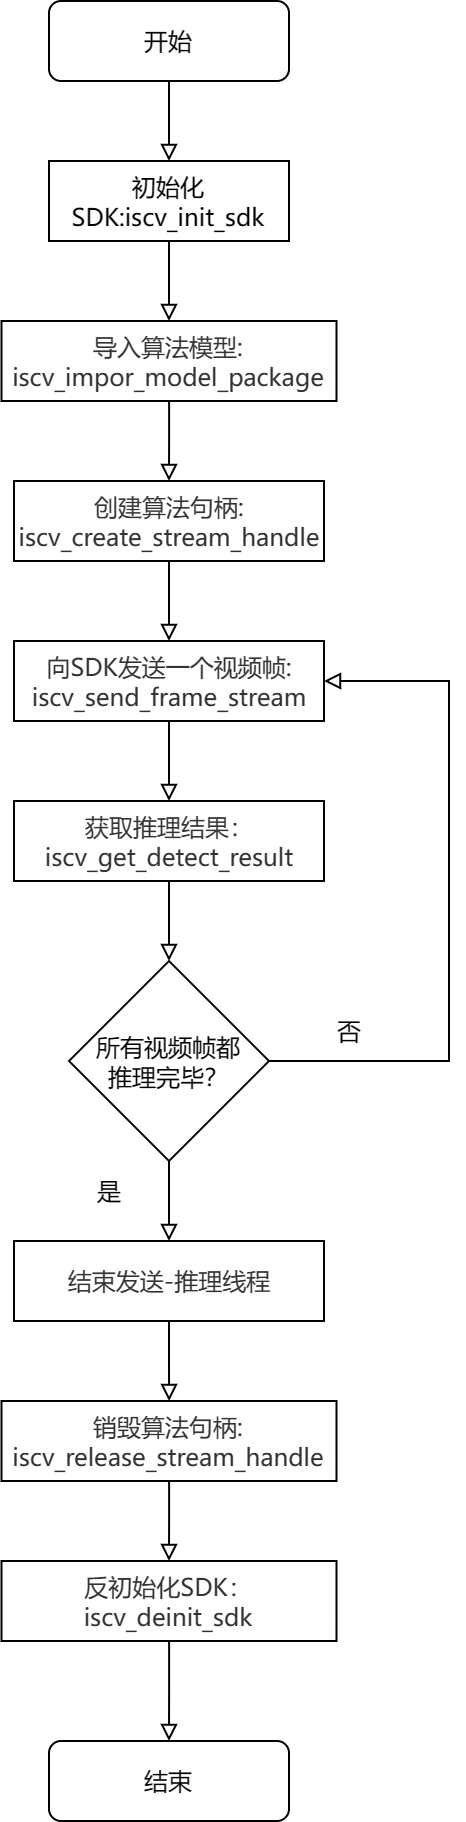

The diagram above was exported from draw.io. Its source (the exported page's mxGraphModel, read from the mxfile embedded in the PNG):
<mxGraphModel dx="1178" dy="641" grid="1" gridSize="10" guides="1" tooltips="1" connect="1" arrows="1" fold="1" page="1" pageScale="1" pageWidth="827" pageHeight="1169" math="0" shadow="0">
  <root>
    <mxCell id="WIyWlLk6GJQsqaUBKTNV-0" />
    <mxCell id="WIyWlLk6GJQsqaUBKTNV-1" parent="WIyWlLk6GJQsqaUBKTNV-0" />
    <mxCell id="1dazjg5d2lz78ECobcm4-5" style="edgeStyle=orthogonalEdgeStyle;rounded=0;orthogonalLoop=1;jettySize=auto;html=1;exitX=0.5;exitY=1;exitDx=0;exitDy=0;fontFamily=Noto Sans Simplified Chinese;fontSource=https%3A%2F%2Ffonts.googleapis.com%2Fcss%3Ffamily%3DNoto%2BSans%2BSimplified%2BChinese;fontSize=12;endArrow=block;endFill=0;" edge="1" parent="WIyWlLk6GJQsqaUBKTNV-1" source="WIyWlLk6GJQsqaUBKTNV-3" target="1dazjg5d2lz78ECobcm4-0">
      <mxGeometry relative="1" as="geometry" />
    </mxCell>
    <mxCell id="WIyWlLk6GJQsqaUBKTNV-3" value="开始" style="rounded=1;whiteSpace=wrap;html=1;fontSize=12;glass=0;strokeWidth=1;shadow=0;fontFamily=Noto Sans Simplified Chinese;fontSource=https%3A%2F%2Ffonts.googleapis.com%2Fcss%3Ffamily%3DNoto%2BSans%2BSimplified%2BChinese;" parent="WIyWlLk6GJQsqaUBKTNV-1" vertex="1">
      <mxGeometry x="520" y="40" width="120" height="40" as="geometry" />
    </mxCell>
    <mxCell id="1dazjg5d2lz78ECobcm4-3" style="edgeStyle=orthogonalEdgeStyle;rounded=0;orthogonalLoop=1;jettySize=auto;html=1;exitX=0.5;exitY=1;exitDx=0;exitDy=0;entryX=0.5;entryY=0;entryDx=0;entryDy=0;fontFamily=Noto Sans Simplified Chinese;fontSource=https%3A%2F%2Ffonts.googleapis.com%2Fcss%3Ffamily%3DNoto%2BSans%2BSimplified%2BChinese;fontSize=12;endArrow=block;endFill=0;" edge="1" parent="WIyWlLk6GJQsqaUBKTNV-1" source="1dazjg5d2lz78ECobcm4-0">
      <mxGeometry relative="1" as="geometry">
        <mxPoint x="580" y="200" as="targetPoint" />
      </mxGeometry>
    </mxCell>
    <mxCell id="1dazjg5d2lz78ECobcm4-0" value="初始化SDK:iscv_init_sdk" style="rounded=0;whiteSpace=wrap;html=1;fontFamily=Noto Sans Simplified Chinese;fontSource=https%3A%2F%2Ffonts.googleapis.com%2Fcss%3Ffamily%3DNoto%2BSans%2BSimplified%2BChinese;" vertex="1" parent="WIyWlLk6GJQsqaUBKTNV-1">
      <mxGeometry x="520" y="120" width="120" height="40" as="geometry" />
    </mxCell>
    <mxCell id="1dazjg5d2lz78ECobcm4-9" style="edgeStyle=orthogonalEdgeStyle;rounded=0;orthogonalLoop=1;jettySize=auto;html=1;entryX=0.5;entryY=0;entryDx=0;entryDy=0;fontFamily=Noto Sans Simplified Chinese;fontSource=https%3A%2F%2Ffonts.googleapis.com%2Fcss%3Ffamily%3DNoto%2BSans%2BSimplified%2BChinese;fontSize=12;endArrow=block;endFill=0;" edge="1" parent="WIyWlLk6GJQsqaUBKTNV-1" source="1dazjg5d2lz78ECobcm4-6" target="1dazjg5d2lz78ECobcm4-8">
      <mxGeometry relative="1" as="geometry" />
    </mxCell>
    <mxCell id="1dazjg5d2lz78ECobcm4-6" value="&lt;div style=&quot;font-size: 12px;&quot;&gt;&lt;span style=&quot;font-size: 12px; font-family: 微软雅黑; color: rgb(51, 51, 51);&quot;&gt;导入算法模型:&lt;/span&gt;&lt;/div&gt;&lt;div style=&quot;font-size: 12px;&quot;&gt;&lt;span style=&quot;font-size: 12px; font-family: 微软雅黑; color: rgb(51, 51, 51);&quot;&gt;iscv_impor_model_package&lt;/span&gt;&lt;/div&gt;" style="rounded=0;whiteSpace=wrap;html=1;fontFamily=Noto Sans Simplified Chinese;fontSource=https%3A%2F%2Ffonts.googleapis.com%2Fcss%3Ffamily%3DNoto%2BSans%2BSimplified%2BChinese;fontSize=12;" vertex="1" parent="WIyWlLk6GJQsqaUBKTNV-1">
      <mxGeometry x="496.25" y="200" width="167.5" height="40" as="geometry" />
    </mxCell>
    <mxCell id="1dazjg5d2lz78ECobcm4-11" style="edgeStyle=orthogonalEdgeStyle;rounded=0;orthogonalLoop=1;jettySize=auto;html=1;exitX=0.5;exitY=1;exitDx=0;exitDy=0;entryX=0.5;entryY=0;entryDx=0;entryDy=0;fontFamily=Noto Sans Simplified Chinese;fontSource=https%3A%2F%2Ffonts.googleapis.com%2Fcss%3Ffamily%3DNoto%2BSans%2BSimplified%2BChinese;fontSize=12;endArrow=block;endFill=0;" edge="1" parent="WIyWlLk6GJQsqaUBKTNV-1" source="1dazjg5d2lz78ECobcm4-8" target="1dazjg5d2lz78ECobcm4-10">
      <mxGeometry relative="1" as="geometry" />
    </mxCell>
    <mxCell id="1dazjg5d2lz78ECobcm4-8" value="&lt;div style=&quot;font-size: 12px;&quot;&gt;&lt;span style=&quot;font-size: 12px; font-family: 微软雅黑; color: rgb(51, 51, 51);&quot;&gt;创建算法句柄:&lt;/span&gt;&lt;/div&gt;&lt;div style=&quot;font-size: 12px;&quot;&gt;&lt;span style=&quot;font-size: 12px; font-family: 微软雅黑; color: rgb(51, 51, 51);&quot;&gt;iscv_create_stream_handle&lt;/span&gt;&lt;/div&gt;" style="rounded=0;whiteSpace=wrap;html=1;fontFamily=Noto Sans Simplified Chinese;fontSource=https%3A%2F%2Ffonts.googleapis.com%2Fcss%3Ffamily%3DNoto%2BSans%2BSimplified%2BChinese;fontSize=12;" vertex="1" parent="WIyWlLk6GJQsqaUBKTNV-1">
      <mxGeometry x="502.5" y="280" width="155" height="40" as="geometry" />
    </mxCell>
    <mxCell id="1dazjg5d2lz78ECobcm4-13" style="edgeStyle=orthogonalEdgeStyle;rounded=0;orthogonalLoop=1;jettySize=auto;html=1;fontFamily=Noto Sans Simplified Chinese;fontSource=https%3A%2F%2Ffonts.googleapis.com%2Fcss%3Ffamily%3DNoto%2BSans%2BSimplified%2BChinese;fontSize=12;endArrow=block;endFill=0;" edge="1" parent="WIyWlLk6GJQsqaUBKTNV-1" source="1dazjg5d2lz78ECobcm4-10" target="1dazjg5d2lz78ECobcm4-12">
      <mxGeometry relative="1" as="geometry" />
    </mxCell>
    <mxCell id="1dazjg5d2lz78ECobcm4-10" value="&lt;div style=&quot;font-size: 12px;&quot;&gt;&lt;font face=&quot;微软雅黑&quot; color=&quot;#333333&quot;&gt;向SDK发送一个视频帧:&lt;/font&gt;&lt;/div&gt;&lt;div style=&quot;font-size: 12px;&quot;&gt;&lt;font face=&quot;微软雅黑&quot; color=&quot;#333333&quot;&gt;iscv_send_frame_stream&lt;/font&gt;&lt;/div&gt;" style="rounded=0;whiteSpace=wrap;html=1;fontFamily=Noto Sans Simplified Chinese;fontSource=https%3A%2F%2Ffonts.googleapis.com%2Fcss%3Ffamily%3DNoto%2BSans%2BSimplified%2BChinese;fontSize=12;" vertex="1" parent="WIyWlLk6GJQsqaUBKTNV-1">
      <mxGeometry x="502.5" y="360" width="155" height="40" as="geometry" />
    </mxCell>
    <mxCell id="1dazjg5d2lz78ECobcm4-20" style="edgeStyle=orthogonalEdgeStyle;rounded=0;orthogonalLoop=1;jettySize=auto;html=1;fontFamily=Noto Sans Simplified Chinese;fontSource=https%3A%2F%2Ffonts.googleapis.com%2Fcss%3Ffamily%3DNoto%2BSans%2BSimplified%2BChinese;fontSize=12;endArrow=block;endFill=0;" edge="1" parent="WIyWlLk6GJQsqaUBKTNV-1" source="1dazjg5d2lz78ECobcm4-12" target="1dazjg5d2lz78ECobcm4-19">
      <mxGeometry relative="1" as="geometry" />
    </mxCell>
    <mxCell id="1dazjg5d2lz78ECobcm4-12" value="&lt;div style=&quot;font-size: 12px;&quot;&gt;&lt;font face=&quot;微软雅黑&quot; color=&quot;#333333&quot;&gt;获取推理结果：&lt;/font&gt;&lt;/div&gt;&lt;div style=&quot;font-size: 12px;&quot;&gt;&lt;font face=&quot;微软雅黑&quot; color=&quot;#333333&quot;&gt;iscv_get_detect_result&lt;/font&gt;&lt;/div&gt;" style="rounded=0;whiteSpace=wrap;html=1;fontFamily=Noto Sans Simplified Chinese;fontSource=https%3A%2F%2Ffonts.googleapis.com%2Fcss%3Ffamily%3DNoto%2BSans%2BSimplified%2BChinese;fontSize=12;" vertex="1" parent="WIyWlLk6GJQsqaUBKTNV-1">
      <mxGeometry x="502.5" y="440" width="155" height="40" as="geometry" />
    </mxCell>
    <mxCell id="1dazjg5d2lz78ECobcm4-22" style="edgeStyle=orthogonalEdgeStyle;rounded=0;orthogonalLoop=1;jettySize=auto;html=1;entryX=1;entryY=0.5;entryDx=0;entryDy=0;fontFamily=Noto Sans Simplified Chinese;fontSource=https%3A%2F%2Ffonts.googleapis.com%2Fcss%3Ffamily%3DNoto%2BSans%2BSimplified%2BChinese;fontSize=12;endArrow=block;endFill=0;" edge="1" parent="WIyWlLk6GJQsqaUBKTNV-1" source="1dazjg5d2lz78ECobcm4-19" target="1dazjg5d2lz78ECobcm4-10">
      <mxGeometry relative="1" as="geometry">
        <Array as="points">
          <mxPoint x="720" y="570" />
          <mxPoint x="720" y="380" />
        </Array>
      </mxGeometry>
    </mxCell>
    <mxCell id="1dazjg5d2lz78ECobcm4-26" style="edgeStyle=orthogonalEdgeStyle;rounded=0;orthogonalLoop=1;jettySize=auto;html=1;exitX=0.5;exitY=1;exitDx=0;exitDy=0;fontFamily=Noto Sans Simplified Chinese;fontSource=https%3A%2F%2Ffonts.googleapis.com%2Fcss%3Ffamily%3DNoto%2BSans%2BSimplified%2BChinese;fontSize=12;endArrow=block;endFill=0;" edge="1" parent="WIyWlLk6GJQsqaUBKTNV-1" source="1dazjg5d2lz78ECobcm4-19" target="1dazjg5d2lz78ECobcm4-25">
      <mxGeometry relative="1" as="geometry" />
    </mxCell>
    <mxCell id="1dazjg5d2lz78ECobcm4-19" value="所有视频帧都&lt;br&gt;推理完毕？" style="rhombus;whiteSpace=wrap;html=1;fontFamily=Noto Sans Simplified Chinese;fontSource=https%3A%2F%2Ffonts.googleapis.com%2Fcss%3Ffamily%3DNoto%2BSans%2BSimplified%2BChinese;fontSize=12;" vertex="1" parent="WIyWlLk6GJQsqaUBKTNV-1">
      <mxGeometry x="530" y="520" width="100" height="100" as="geometry" />
    </mxCell>
    <mxCell id="1dazjg5d2lz78ECobcm4-24" value="是" style="text;html=1;align=center;verticalAlign=middle;resizable=0;points=[];autosize=1;strokeColor=none;fillColor=none;fontSize=12;fontFamily=Noto Sans Simplified Chinese;" vertex="1" parent="WIyWlLk6GJQsqaUBKTNV-1">
      <mxGeometry x="530" y="620" width="40" height="30" as="geometry" />
    </mxCell>
    <mxCell id="1dazjg5d2lz78ECobcm4-29" style="edgeStyle=orthogonalEdgeStyle;rounded=0;orthogonalLoop=1;jettySize=auto;html=1;fontFamily=Noto Sans Simplified Chinese;fontSource=https%3A%2F%2Ffonts.googleapis.com%2Fcss%3Ffamily%3DNoto%2BSans%2BSimplified%2BChinese;fontSize=12;endArrow=block;endFill=0;" edge="1" parent="WIyWlLk6GJQsqaUBKTNV-1" source="1dazjg5d2lz78ECobcm4-25" target="1dazjg5d2lz78ECobcm4-28">
      <mxGeometry relative="1" as="geometry" />
    </mxCell>
    <mxCell id="1dazjg5d2lz78ECobcm4-25" value="&lt;div style=&quot;font-size: 12px;&quot;&gt;&lt;font face=&quot;微软雅黑&quot; color=&quot;#333333&quot;&gt;结束发送-推理线程&lt;/font&gt;&lt;/div&gt;" style="rounded=0;whiteSpace=wrap;html=1;fontFamily=Noto Sans Simplified Chinese;fontSource=https%3A%2F%2Ffonts.googleapis.com%2Fcss%3Ffamily%3DNoto%2BSans%2BSimplified%2BChinese;fontSize=12;" vertex="1" parent="WIyWlLk6GJQsqaUBKTNV-1">
      <mxGeometry x="502.5" y="660" width="155" height="40" as="geometry" />
    </mxCell>
    <mxCell id="1dazjg5d2lz78ECobcm4-27" value="否" style="text;html=1;align=center;verticalAlign=middle;resizable=0;points=[];autosize=1;strokeColor=none;fillColor=none;fontSize=12;fontFamily=Noto Sans Simplified Chinese;" vertex="1" parent="WIyWlLk6GJQsqaUBKTNV-1">
      <mxGeometry x="650" y="540" width="40" height="30" as="geometry" />
    </mxCell>
    <mxCell id="1dazjg5d2lz78ECobcm4-31" style="edgeStyle=orthogonalEdgeStyle;rounded=0;orthogonalLoop=1;jettySize=auto;html=1;entryX=0.5;entryY=0;entryDx=0;entryDy=0;fontFamily=Noto Sans Simplified Chinese;fontSource=https%3A%2F%2Ffonts.googleapis.com%2Fcss%3Ffamily%3DNoto%2BSans%2BSimplified%2BChinese;fontSize=12;endArrow=block;endFill=0;" edge="1" parent="WIyWlLk6GJQsqaUBKTNV-1" source="1dazjg5d2lz78ECobcm4-28" target="1dazjg5d2lz78ECobcm4-30">
      <mxGeometry relative="1" as="geometry" />
    </mxCell>
    <mxCell id="1dazjg5d2lz78ECobcm4-28" value="&lt;div style=&quot;font-size: 12px;&quot;&gt;&lt;font face=&quot;微软雅黑&quot; color=&quot;#333333&quot;&gt;销毁算法句柄:&lt;/font&gt;&lt;/div&gt;&lt;div style=&quot;font-size: 12px;&quot;&gt;&lt;font face=&quot;微软雅黑&quot; color=&quot;#333333&quot;&gt;iscv_release_stream_handle&lt;/font&gt;&lt;/div&gt;" style="rounded=0;whiteSpace=wrap;html=1;fontFamily=Noto Sans Simplified Chinese;fontSource=https%3A%2F%2Ffonts.googleapis.com%2Fcss%3Ffamily%3DNoto%2BSans%2BSimplified%2BChinese;fontSize=12;" vertex="1" parent="WIyWlLk6GJQsqaUBKTNV-1">
      <mxGeometry x="496.25" y="740" width="167.5" height="40" as="geometry" />
    </mxCell>
    <mxCell id="1dazjg5d2lz78ECobcm4-33" style="edgeStyle=orthogonalEdgeStyle;rounded=0;orthogonalLoop=1;jettySize=auto;html=1;entryX=0.5;entryY=0;entryDx=0;entryDy=0;fontFamily=Noto Sans Simplified Chinese;fontSource=https%3A%2F%2Ffonts.googleapis.com%2Fcss%3Ffamily%3DNoto%2BSans%2BSimplified%2BChinese;fontSize=12;endArrow=block;endFill=0;" edge="1" parent="WIyWlLk6GJQsqaUBKTNV-1" source="1dazjg5d2lz78ECobcm4-30" target="1dazjg5d2lz78ECobcm4-32">
      <mxGeometry relative="1" as="geometry" />
    </mxCell>
    <mxCell id="1dazjg5d2lz78ECobcm4-30" value="&lt;font face=&quot;微软雅黑&quot; color=&quot;#333333&quot;&gt;反初始化SDK：&lt;br&gt;iscv_deinit_sdk&lt;br&gt;&lt;/font&gt;" style="rounded=0;whiteSpace=wrap;html=1;fontFamily=Noto Sans Simplified Chinese;fontSource=https%3A%2F%2Ffonts.googleapis.com%2Fcss%3Ffamily%3DNoto%2BSans%2BSimplified%2BChinese;fontSize=12;align=center;" vertex="1" parent="WIyWlLk6GJQsqaUBKTNV-1">
      <mxGeometry x="496.25" y="820" width="167.5" height="40" as="geometry" />
    </mxCell>
    <mxCell id="1dazjg5d2lz78ECobcm4-32" value="结束" style="rounded=1;whiteSpace=wrap;html=1;fontSize=12;glass=0;strokeWidth=1;shadow=0;fontFamily=Noto Sans Simplified Chinese;fontSource=https%3A%2F%2Ffonts.googleapis.com%2Fcss%3Ffamily%3DNoto%2BSans%2BSimplified%2BChinese;" vertex="1" parent="WIyWlLk6GJQsqaUBKTNV-1">
      <mxGeometry x="520" y="910" width="120" height="40" as="geometry" />
    </mxCell>
  </root>
</mxGraphModel>